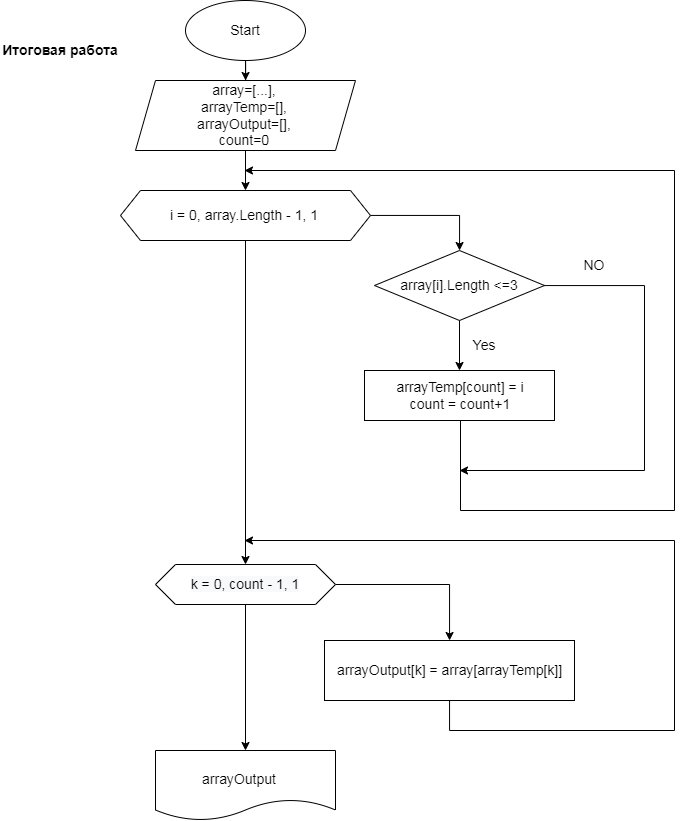

The diagram above was exported from draw.io. Its source (the exported page's mxGraphModel, read from the mxfile embedded in the PNG):
<mxGraphModel dx="1504" dy="682" grid="1" gridSize="10" guides="1" tooltips="1" connect="1" arrows="1" fold="1" page="1" pageScale="1" pageWidth="850" pageHeight="1100" math="0" shadow="0">
  <root>
    <mxCell id="0" />
    <mxCell id="1" parent="0" />
    <mxCell id="dKrS8sFDiGGQG3P5Z4lX-1" value="&lt;b&gt;&lt;font style=&quot;font-size: 14px;&quot;&gt;Итоговая работа&lt;/font&gt;&lt;/b&gt;" style="text;html=1;strokeColor=none;fillColor=none;align=center;verticalAlign=middle;whiteSpace=wrap;rounded=0;" vertex="1" parent="1">
      <mxGeometry x="116" y="50" width="120" height="40" as="geometry" />
    </mxCell>
    <mxCell id="dKrS8sFDiGGQG3P5Z4lX-4" value="" style="group" vertex="1" connectable="0" parent="1">
      <mxGeometry x="301" y="20" width="120" height="60" as="geometry" />
    </mxCell>
    <mxCell id="dKrS8sFDiGGQG3P5Z4lX-2" value="" style="ellipse;whiteSpace=wrap;html=1;fontSize=14;" vertex="1" parent="dKrS8sFDiGGQG3P5Z4lX-4">
      <mxGeometry width="120" height="60" as="geometry" />
    </mxCell>
    <mxCell id="dKrS8sFDiGGQG3P5Z4lX-3" value="Start" style="text;html=1;strokeColor=none;fillColor=none;align=center;verticalAlign=middle;whiteSpace=wrap;rounded=0;fontSize=14;" vertex="1" parent="dKrS8sFDiGGQG3P5Z4lX-4">
      <mxGeometry x="25" y="10" width="70" height="40" as="geometry" />
    </mxCell>
    <mxCell id="dKrS8sFDiGGQG3P5Z4lX-10" value="" style="edgeStyle=orthogonalEdgeStyle;rounded=0;orthogonalLoop=1;jettySize=auto;html=1;fontSize=14;" edge="1" parent="1" source="dKrS8sFDiGGQG3P5Z4lX-5" target="dKrS8sFDiGGQG3P5Z4lX-9">
      <mxGeometry relative="1" as="geometry" />
    </mxCell>
    <mxCell id="dKrS8sFDiGGQG3P5Z4lX-6" value="" style="edgeStyle=orthogonalEdgeStyle;rounded=0;orthogonalLoop=1;jettySize=auto;html=1;fontSize=14;" edge="1" parent="1" source="dKrS8sFDiGGQG3P5Z4lX-2" target="dKrS8sFDiGGQG3P5Z4lX-5">
      <mxGeometry relative="1" as="geometry" />
    </mxCell>
    <mxCell id="dKrS8sFDiGGQG3P5Z4lX-13" value="" style="edgeStyle=orthogonalEdgeStyle;rounded=0;orthogonalLoop=1;jettySize=auto;html=1;fontSize=14;" edge="1" parent="1" source="dKrS8sFDiGGQG3P5Z4lX-9" target="dKrS8sFDiGGQG3P5Z4lX-12">
      <mxGeometry relative="1" as="geometry" />
    </mxCell>
    <mxCell id="dKrS8sFDiGGQG3P5Z4lX-16" value="" style="group" vertex="1" connectable="0" parent="1">
      <mxGeometry x="251" y="100" width="220" height="70" as="geometry" />
    </mxCell>
    <mxCell id="dKrS8sFDiGGQG3P5Z4lX-5" value="" style="shape=parallelogram;perimeter=parallelogramPerimeter;whiteSpace=wrap;html=1;fixedSize=1;fontSize=14;" vertex="1" parent="dKrS8sFDiGGQG3P5Z4lX-16">
      <mxGeometry width="220" height="70" as="geometry" />
    </mxCell>
    <mxCell id="dKrS8sFDiGGQG3P5Z4lX-8" value="array=[...], &lt;br&gt;arrayTemp=[],&lt;br&gt;arrayOutput=[], &lt;br&gt;count=0" style="text;html=1;strokeColor=none;fillColor=none;align=center;verticalAlign=middle;whiteSpace=wrap;rounded=0;fontSize=14;" vertex="1" parent="dKrS8sFDiGGQG3P5Z4lX-16">
      <mxGeometry x="29" width="160" height="70" as="geometry" />
    </mxCell>
    <mxCell id="dKrS8sFDiGGQG3P5Z4lX-17" value="" style="group" vertex="1" connectable="0" parent="1">
      <mxGeometry x="236" y="210" width="250" height="50" as="geometry" />
    </mxCell>
    <mxCell id="dKrS8sFDiGGQG3P5Z4lX-9" value="" style="shape=hexagon;perimeter=hexagonPerimeter2;whiteSpace=wrap;html=1;fixedSize=1;fontSize=14;" vertex="1" parent="dKrS8sFDiGGQG3P5Z4lX-17">
      <mxGeometry width="250" height="50" as="geometry" />
    </mxCell>
    <mxCell id="dKrS8sFDiGGQG3P5Z4lX-11" value="i = 0, array.Length - 1, 1" style="text;html=1;strokeColor=none;fillColor=none;align=center;verticalAlign=middle;whiteSpace=wrap;rounded=0;fontSize=14;" vertex="1" parent="dKrS8sFDiGGQG3P5Z4lX-17">
      <mxGeometry x="29" y="5" width="190" height="40" as="geometry" />
    </mxCell>
    <mxCell id="dKrS8sFDiGGQG3P5Z4lX-18" value="" style="group" vertex="1" connectable="0" parent="1">
      <mxGeometry x="490" y="270" width="170" height="70" as="geometry" />
    </mxCell>
    <mxCell id="dKrS8sFDiGGQG3P5Z4lX-12" value="" style="rhombus;whiteSpace=wrap;html=1;fontSize=14;" vertex="1" parent="dKrS8sFDiGGQG3P5Z4lX-18">
      <mxGeometry width="170" height="70" as="geometry" />
    </mxCell>
    <mxCell id="dKrS8sFDiGGQG3P5Z4lX-14" value="array[i].Length &amp;lt;=3" style="text;html=1;strokeColor=none;fillColor=none;align=center;verticalAlign=middle;whiteSpace=wrap;rounded=0;fontSize=14;" vertex="1" parent="dKrS8sFDiGGQG3P5Z4lX-18">
      <mxGeometry x="10" y="20" width="150" height="30" as="geometry" />
    </mxCell>
    <mxCell id="dKrS8sFDiGGQG3P5Z4lX-15" style="edgeStyle=orthogonalEdgeStyle;rounded=0;orthogonalLoop=1;jettySize=auto;html=1;exitX=0.5;exitY=1;exitDx=0;exitDy=0;fontSize=14;" edge="1" parent="dKrS8sFDiGGQG3P5Z4lX-18" source="dKrS8sFDiGGQG3P5Z4lX-12" target="dKrS8sFDiGGQG3P5Z4lX-12">
      <mxGeometry relative="1" as="geometry" />
    </mxCell>
    <mxCell id="dKrS8sFDiGGQG3P5Z4lX-19" value="" style="whiteSpace=wrap;html=1;fontSize=14;" vertex="1" parent="1">
      <mxGeometry x="480" y="390" width="190" height="50" as="geometry" />
    </mxCell>
    <mxCell id="dKrS8sFDiGGQG3P5Z4lX-20" value="" style="edgeStyle=orthogonalEdgeStyle;rounded=0;orthogonalLoop=1;jettySize=auto;html=1;fontSize=14;" edge="1" parent="1" source="dKrS8sFDiGGQG3P5Z4lX-12" target="dKrS8sFDiGGQG3P5Z4lX-19">
      <mxGeometry relative="1" as="geometry" />
    </mxCell>
    <mxCell id="dKrS8sFDiGGQG3P5Z4lX-21" value="Yes" style="text;html=1;strokeColor=none;fillColor=none;align=center;verticalAlign=middle;whiteSpace=wrap;rounded=0;fontSize=14;" vertex="1" parent="1">
      <mxGeometry x="570" y="350" width="60" height="30" as="geometry" />
    </mxCell>
    <mxCell id="dKrS8sFDiGGQG3P5Z4lX-28" value="" style="edgeStyle=orthogonalEdgeStyle;rounded=0;orthogonalLoop=1;jettySize=auto;html=1;fontSize=14;" edge="1" parent="1" source="dKrS8sFDiGGQG3P5Z4lX-22">
      <mxGeometry relative="1" as="geometry">
        <mxPoint x="360" y="190" as="targetPoint" />
        <Array as="points">
          <mxPoint x="576" y="530" />
          <mxPoint x="790" y="530" />
        </Array>
      </mxGeometry>
    </mxCell>
    <mxCell id="dKrS8sFDiGGQG3P5Z4lX-22" value="arrayTemp[count] = i&lt;br&gt;count = count+1" style="text;html=1;strokeColor=none;fillColor=none;align=center;verticalAlign=middle;whiteSpace=wrap;rounded=0;fontSize=14;" vertex="1" parent="1">
      <mxGeometry x="486" y="390" width="180" height="50" as="geometry" />
    </mxCell>
    <mxCell id="dKrS8sFDiGGQG3P5Z4lX-32" value="" style="edgeStyle=orthogonalEdgeStyle;rounded=0;orthogonalLoop=1;jettySize=auto;html=1;fontSize=14;" edge="1" parent="1" source="dKrS8sFDiGGQG3P5Z4lX-23" target="dKrS8sFDiGGQG3P5Z4lX-31">
      <mxGeometry relative="1" as="geometry">
        <Array as="points">
          <mxPoint x="565" y="604" />
        </Array>
      </mxGeometry>
    </mxCell>
    <mxCell id="dKrS8sFDiGGQG3P5Z4lX-37" value="" style="edgeStyle=orthogonalEdgeStyle;rounded=0;orthogonalLoop=1;jettySize=auto;html=1;fontSize=14;" edge="1" parent="1" source="dKrS8sFDiGGQG3P5Z4lX-23" target="dKrS8sFDiGGQG3P5Z4lX-36">
      <mxGeometry relative="1" as="geometry" />
    </mxCell>
    <mxCell id="dKrS8sFDiGGQG3P5Z4lX-23" value="&lt;span style=&quot;color: rgb(0, 0, 0); font-family: Helvetica; font-size: 14px; font-style: normal; font-variant-ligatures: normal; font-variant-caps: normal; font-weight: 400; letter-spacing: normal; orphans: 2; text-align: center; text-indent: 0px; text-transform: none; widows: 2; word-spacing: 0px; -webkit-text-stroke-width: 0px; background-color: rgb(248, 249, 250); text-decoration-thickness: initial; text-decoration-style: initial; text-decoration-color: initial; float: none; display: inline !important;&quot;&gt;k = 0, count - 1, 1&lt;/span&gt;" style="shape=hexagon;perimeter=hexagonPerimeter2;whiteSpace=wrap;html=1;fixedSize=1;fontSize=14;" vertex="1" parent="1">
      <mxGeometry x="271" y="584" width="180" height="40" as="geometry" />
    </mxCell>
    <mxCell id="dKrS8sFDiGGQG3P5Z4lX-24" value="" style="edgeStyle=orthogonalEdgeStyle;rounded=0;orthogonalLoop=1;jettySize=auto;html=1;fontSize=14;" edge="1" parent="1" source="dKrS8sFDiGGQG3P5Z4lX-9" target="dKrS8sFDiGGQG3P5Z4lX-23">
      <mxGeometry relative="1" as="geometry" />
    </mxCell>
    <mxCell id="dKrS8sFDiGGQG3P5Z4lX-26" value="" style="edgeStyle=orthogonalEdgeStyle;rounded=0;orthogonalLoop=1;jettySize=auto;html=1;fontSize=14;" edge="1" parent="1" source="dKrS8sFDiGGQG3P5Z4lX-12">
      <mxGeometry relative="1" as="geometry">
        <mxPoint x="575" y="490" as="targetPoint" />
        <Array as="points">
          <mxPoint x="760" y="305" />
          <mxPoint x="760" y="490" />
        </Array>
      </mxGeometry>
    </mxCell>
    <mxCell id="dKrS8sFDiGGQG3P5Z4lX-29" value="NO" style="text;html=1;strokeColor=none;fillColor=none;align=center;verticalAlign=middle;whiteSpace=wrap;rounded=0;fontSize=14;" vertex="1" parent="1">
      <mxGeometry x="680" y="270" width="60" height="30" as="geometry" />
    </mxCell>
    <mxCell id="dKrS8sFDiGGQG3P5Z4lX-35" value="" style="edgeStyle=orthogonalEdgeStyle;rounded=0;orthogonalLoop=1;jettySize=auto;html=1;fontSize=14;" edge="1" parent="1" source="dKrS8sFDiGGQG3P5Z4lX-31">
      <mxGeometry relative="1" as="geometry">
        <mxPoint x="360" y="560" as="targetPoint" />
        <Array as="points">
          <mxPoint x="565" y="750" />
          <mxPoint x="790" y="750" />
        </Array>
      </mxGeometry>
    </mxCell>
    <mxCell id="dKrS8sFDiGGQG3P5Z4lX-31" value="" style="whiteSpace=wrap;html=1;fontSize=14;" vertex="1" parent="1">
      <mxGeometry x="440" y="660" width="250" height="60" as="geometry" />
    </mxCell>
    <mxCell id="dKrS8sFDiGGQG3P5Z4lX-33" value="arrayOutput[k] = array[arrayTemp[k]]" style="text;html=1;strokeColor=none;fillColor=none;align=center;verticalAlign=middle;whiteSpace=wrap;rounded=0;fontSize=14;" vertex="1" parent="1">
      <mxGeometry x="451" y="670" width="229" height="40" as="geometry" />
    </mxCell>
    <mxCell id="dKrS8sFDiGGQG3P5Z4lX-36" value="" style="shape=document;whiteSpace=wrap;html=1;boundedLbl=1;fontSize=14;" vertex="1" parent="1">
      <mxGeometry x="271" y="770" width="180" height="70" as="geometry" />
    </mxCell>
    <mxCell id="dKrS8sFDiGGQG3P5Z4lX-38" value="arrayOutput" style="text;html=1;strokeColor=none;fillColor=none;align=center;verticalAlign=middle;whiteSpace=wrap;rounded=0;fontSize=14;" vertex="1" parent="1">
      <mxGeometry x="285" y="774" width="140" height="50" as="geometry" />
    </mxCell>
  </root>
</mxGraphModel>